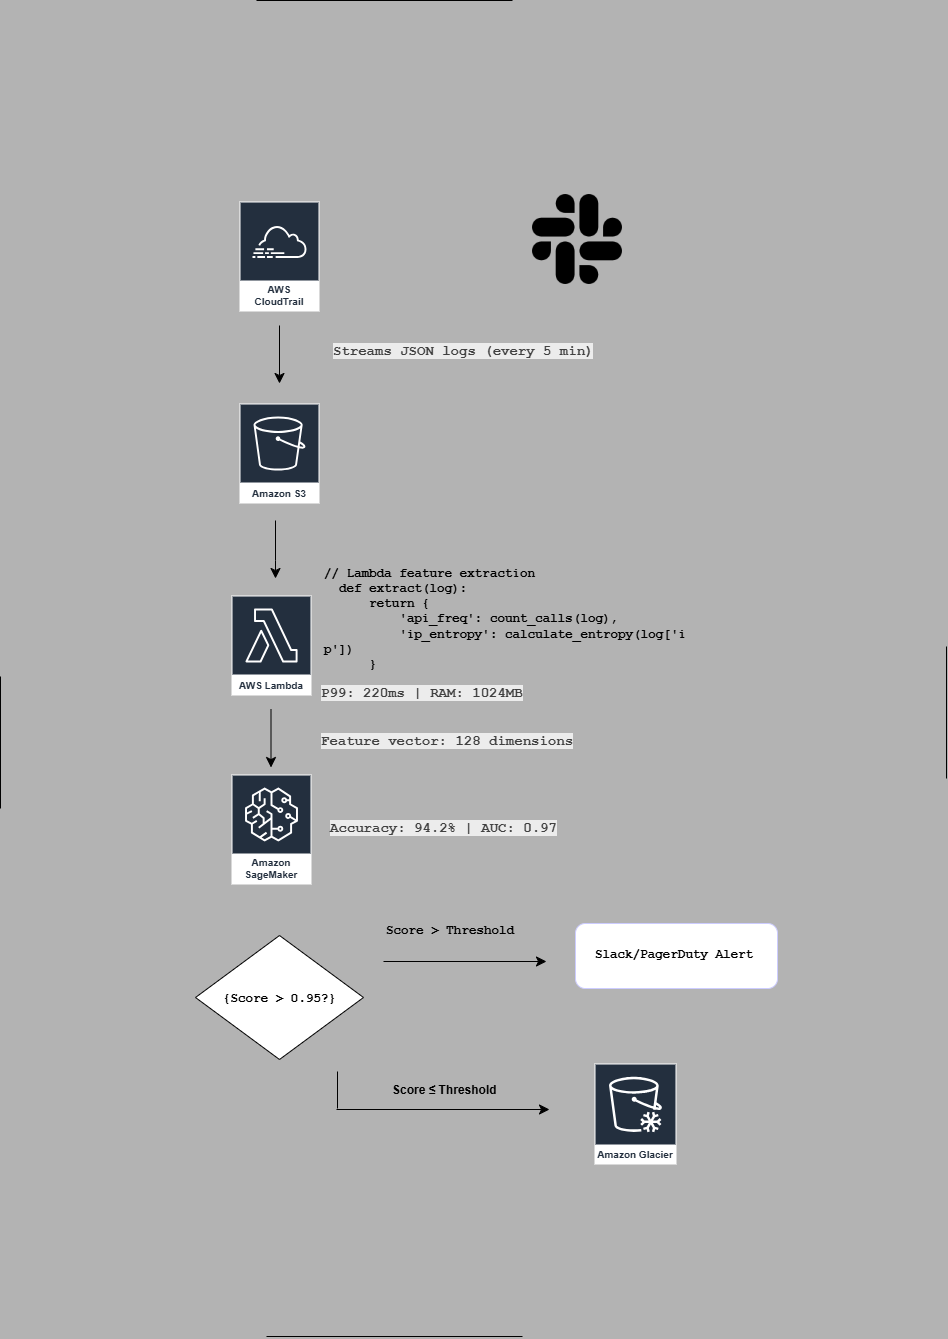

The diagram above was exported from draw.io. Its source (the exported page's mxGraphModel, read from the mxfile embedded in the PNG):
<mxGraphModel dx="1705" dy="1950" grid="0" gridSize="10" guides="1" tooltips="1" connect="1" arrows="1" fold="1" page="0" pageScale="1" pageWidth="850" pageHeight="1100" background="#B3B3B3" math="0" shadow="0">
  <root>
    <mxCell id="0" />
    <mxCell id="1" parent="0" />
    <mxCell id="lXCuhQUeHovJQDmNO7Hb-1" value="AWS&#10;CloudTrail" style="sketch=0;outlineConnect=0;fontColor=#232F3E;gradientColor=none;strokeColor=#ffffff;fillColor=#232F3E;dashed=0;verticalLabelPosition=middle;verticalAlign=bottom;align=center;html=1;whiteSpace=wrap;fontSize=10;fontStyle=1;spacing=3;shape=mxgraph.aws4.productIcon;prIcon=mxgraph.aws4.cloudtrail;" vertex="1" parent="1">
      <mxGeometry x="-143" y="-134" width="80" height="110" as="geometry" />
    </mxCell>
    <mxCell id="lXCuhQUeHovJQDmNO7Hb-2" value="AWS Lambda" style="sketch=0;outlineConnect=0;fontColor=#232F3E;gradientColor=none;strokeColor=#ffffff;fillColor=#232F3E;dashed=0;verticalLabelPosition=middle;verticalAlign=bottom;align=center;html=1;whiteSpace=wrap;fontSize=10;fontStyle=1;spacing=3;shape=mxgraph.aws4.productIcon;prIcon=mxgraph.aws4.lambda;" vertex="1" parent="1">
      <mxGeometry x="-151" y="260" width="80" height="100" as="geometry" />
    </mxCell>
    <mxCell id="lXCuhQUeHovJQDmNO7Hb-3" value="Amazon SageMaker" style="sketch=0;outlineConnect=0;fontColor=#232F3E;gradientColor=none;strokeColor=#ffffff;fillColor=#232F3E;dashed=0;verticalLabelPosition=middle;verticalAlign=bottom;align=center;html=1;whiteSpace=wrap;fontSize=10;fontStyle=1;spacing=3;shape=mxgraph.aws4.productIcon;prIcon=mxgraph.aws4.sagemaker;" vertex="1" parent="1">
      <mxGeometry x="-151" y="439" width="80" height="110" as="geometry" />
    </mxCell>
    <mxCell id="lXCuhQUeHovJQDmNO7Hb-4" value="" style="rounded=1;whiteSpace=wrap;html=1;strokeColor=#CCCCFF;fillColor=#FFFFFF;" vertex="1" parent="1">
      <mxGeometry x="193" y="588" width="202" height="65" as="geometry" />
    </mxCell>
    <mxCell id="lXCuhQUeHovJQDmNO7Hb-5" value="" style="shape=image;html=1;verticalAlign=top;verticalLabelPosition=bottom;labelBackgroundColor=#ffffff;imageAspect=0;aspect=fixed;image=https://cdn3.iconfinder.com/data/icons/social-media-black-white-2/512/BW_Slack_glyph_svg-128.png" vertex="1" parent="1">
      <mxGeometry x="150" y="-141" width="90" height="90" as="geometry" />
    </mxCell>
    <mxCell id="lXCuhQUeHovJQDmNO7Hb-6" value="Amazon Glacier" style="sketch=0;outlineConnect=0;fontColor=#232F3E;gradientColor=none;strokeColor=#ffffff;fillColor=#232F3E;dashed=0;verticalLabelPosition=middle;verticalAlign=bottom;align=center;html=1;whiteSpace=wrap;fontSize=10;fontStyle=1;spacing=3;shape=mxgraph.aws4.productIcon;prIcon=mxgraph.aws4.glacier;" vertex="1" parent="1">
      <mxGeometry x="212" y="728" width="82" height="101" as="geometry" />
    </mxCell>
    <mxCell id="lXCuhQUeHovJQDmNO7Hb-7" value="Amazon S3" style="sketch=0;outlineConnect=0;fontColor=#232F3E;gradientColor=none;strokeColor=#ffffff;fillColor=#232F3E;dashed=0;verticalLabelPosition=middle;verticalAlign=bottom;align=center;html=1;whiteSpace=wrap;fontSize=10;fontStyle=1;spacing=3;shape=mxgraph.aws4.productIcon;prIcon=mxgraph.aws4.s3;" vertex="1" parent="1">
      <mxGeometry x="-143" y="68" width="80" height="100" as="geometry" />
    </mxCell>
    <mxCell id="lXCuhQUeHovJQDmNO7Hb-8" value="&lt;pre style=&quot;font-family: Menlo, &amp;quot;Roboto Mono&amp;quot;, &amp;quot;Courier New&amp;quot;, Courier, monospace, Inter, sans-serif; overflow: auto; padding: 9.144px 13.716px; white-space: pre-wrap; word-break: break-all; font-size: 12.573px; font-style: normal; font-variant-ligatures: normal; font-variant-caps: normal; letter-spacing: normal; orphans: 2; text-align: start; text-indent: 0px; text-transform: none; widows: 2; word-spacing: 0px; -webkit-text-stroke-width: 0px; text-decoration-thickness: initial; text-decoration-style: initial; text-decoration-color: initial; margin: 0px !important;&quot;&gt;// Lambda feature extraction&#10;  def extract(log):&#10;      return {&#10;          'api_freq': count_calls(log),&#10;          'ip_entropy': calculate_entropy(log['ip'])&#10;      }&lt;/pre&gt;" style="text;whiteSpace=wrap;html=1;fontStyle=1;fontColor=#000000;" vertex="1" parent="1">
      <mxGeometry x="-74" y="216" width="397" height="29" as="geometry" />
    </mxCell>
    <mxCell id="lXCuhQUeHovJQDmNO7Hb-9" value="" style="rhombus;whiteSpace=wrap;html=1;" vertex="1" parent="1">
      <mxGeometry x="-187" y="600" width="168" height="124" as="geometry" />
    </mxCell>
    <mxCell id="lXCuhQUeHovJQDmNO7Hb-10" value="" style="endArrow=classic;html=1;rounded=0;fontSize=12;startSize=8;endSize=8;curved=1;" edge="1" parent="1">
      <mxGeometry width="50" height="50" relative="1" as="geometry">
        <mxPoint x="-103" y="-10" as="sourcePoint" />
        <mxPoint x="-103" y="48" as="targetPoint" />
      </mxGeometry>
    </mxCell>
    <mxCell id="lXCuhQUeHovJQDmNO7Hb-12" value="" style="endArrow=classic;html=1;rounded=0;fontSize=12;startSize=8;endSize=8;curved=1;" edge="1" parent="1">
      <mxGeometry width="50" height="50" relative="1" as="geometry">
        <mxPoint x="-107" y="185" as="sourcePoint" />
        <mxPoint x="-107" y="243" as="targetPoint" />
        <Array as="points">
          <mxPoint x="-107" y="225" />
        </Array>
      </mxGeometry>
    </mxCell>
    <mxCell id="lXCuhQUeHovJQDmNO7Hb-13" value="" style="endArrow=classic;html=1;rounded=0;fontSize=12;startSize=8;endSize=8;curved=1;" edge="1" parent="1">
      <mxGeometry width="50" height="50" relative="1" as="geometry">
        <mxPoint x="-111.5" y="374" as="sourcePoint" />
        <mxPoint x="-111.5" y="432" as="targetPoint" />
        <Array as="points" />
      </mxGeometry>
    </mxCell>
    <mxCell id="lXCuhQUeHovJQDmNO7Hb-14" value="&lt;pre style=&quot;font-family: Menlo, &amp;quot;Roboto Mono&amp;quot;, &amp;quot;Courier New&amp;quot;, Courier, monospace, Inter, sans-serif; overflow: auto; padding: 9.144px 13.716px; white-space: pre-wrap; word-break: break-all; font-size: 12.573px; font-style: normal; font-variant-ligatures: normal; font-variant-caps: normal; letter-spacing: normal; orphans: 2; text-align: start; text-indent: 0px; text-transform: none; widows: 2; word-spacing: 0px; -webkit-text-stroke-width: 0px; text-decoration-thickness: initial; text-decoration-style: initial; text-decoration-color: initial; margin: 0px !important;&quot;&gt;&lt;span class=&quot;token text string&quot; style=&quot;&quot;&gt;{Score &amp;gt; 0.95?}&lt;/span&gt;&lt;/pre&gt;" style="text;whiteSpace=wrap;html=1;fontColor=#000000;fontStyle=1" vertex="1" parent="1">
      <mxGeometry x="-175" y="641" width="150" height="37" as="geometry" />
    </mxCell>
    <mxCell id="lXCuhQUeHovJQDmNO7Hb-16" value="&lt;span style=&quot;color: rgb(64, 64, 64); font-family: Menlo, &amp;quot;Roboto Mono&amp;quot;, &amp;quot;Courier New&amp;quot;, Courier, monospace, Inter, sans-serif; font-size: 14.0018px; font-style: normal; font-variant-ligatures: normal; font-variant-caps: normal; letter-spacing: normal; orphans: 2; text-align: left; text-indent: 0px; text-transform: none; widows: 2; word-spacing: 0px; -webkit-text-stroke-width: 0px; white-space: normal; background-color: rgb(236, 236, 236); text-decoration-thickness: initial; text-decoration-style: initial; text-decoration-color: initial; float: none; display: inline !important;&quot;&gt;Streams JSON logs (every 5 min)&lt;/span&gt;" style="text;whiteSpace=wrap;html=1;fontStyle=1" vertex="1" parent="1">
      <mxGeometry x="-51.000024414062494" y="1" width="288" height="39" as="geometry" />
    </mxCell>
    <mxCell id="lXCuhQUeHovJQDmNO7Hb-17" value="&lt;span style=&quot;color: rgb(64, 64, 64); font-family: Menlo, &amp;quot;Roboto Mono&amp;quot;, &amp;quot;Courier New&amp;quot;, Courier, monospace, Inter, sans-serif; font-size: 14.0018px; font-style: normal; font-variant-ligatures: normal; font-variant-caps: normal; letter-spacing: normal; orphans: 2; text-align: left; text-indent: 0px; text-transform: none; widows: 2; word-spacing: 0px; -webkit-text-stroke-width: 0px; white-space: normal; background-color: rgb(236, 236, 236); text-decoration-thickness: initial; text-decoration-style: initial; text-decoration-color: initial; float: none; display: inline !important;&quot;&gt;Feature vector: 128 dimensions&lt;/span&gt;" style="text;whiteSpace=wrap;html=1;fontStyle=1" vertex="1" parent="1">
      <mxGeometry x="-63.000024414062494" y="391" width="280" height="39" as="geometry" />
    </mxCell>
    <mxCell id="lXCuhQUeHovJQDmNO7Hb-18" value="&lt;span style=&quot;color: rgb(64, 64, 64); font-family: Menlo, &amp;quot;Roboto Mono&amp;quot;, &amp;quot;Courier New&amp;quot;, Courier, monospace, Inter, sans-serif; font-size: 14.0018px; font-style: normal; font-variant-ligatures: normal; font-variant-caps: normal; letter-spacing: normal; orphans: 2; text-align: left; text-indent: 0px; text-transform: none; widows: 2; word-spacing: 0px; -webkit-text-stroke-width: 0px; white-space: normal; background-color: rgb(236, 236, 236); text-decoration-thickness: initial; text-decoration-style: initial; text-decoration-color: initial; float: none; display: inline !important;&quot;&gt;Accuracy: 94.2% | AUC: 0.97&lt;/span&gt;" style="text;whiteSpace=wrap;html=1;fontStyle=1" vertex="1" parent="1">
      <mxGeometry x="-54.0000244140625" y="477.99998779296874" width="255" height="39" as="geometry" />
    </mxCell>
    <mxCell id="lXCuhQUeHovJQDmNO7Hb-19" value="&lt;span style=&quot;color: rgb(64, 64, 64); font-family: Menlo, &amp;quot;Roboto Mono&amp;quot;, &amp;quot;Courier New&amp;quot;, Courier, monospace, Inter, sans-serif; font-size: 14.0018px; font-style: normal; font-variant-ligatures: normal; font-variant-caps: normal; letter-spacing: normal; orphans: 2; text-align: left; text-indent: 0px; text-transform: none; widows: 2; word-spacing: 0px; -webkit-text-stroke-width: 0px; white-space: normal; background-color: rgb(236, 236, 236); text-decoration-thickness: initial; text-decoration-style: initial; text-decoration-color: initial; float: none; display: inline !important;&quot;&gt;P99: 220ms | RAM: 1024MB&lt;/span&gt;" style="text;whiteSpace=wrap;html=1;fontStyle=1" vertex="1" parent="1">
      <mxGeometry x="-63.00002441406252" y="342.99998779296874" width="230" height="39" as="geometry" />
    </mxCell>
    <mxCell id="lXCuhQUeHovJQDmNO7Hb-20" value="&lt;pre style=&quot;font-family: Menlo, &amp;quot;Roboto Mono&amp;quot;, &amp;quot;Courier New&amp;quot;, Courier, monospace, Inter, sans-serif; overflow: auto; padding: 9.144px 13.716px; white-space: pre-wrap; word-break: break-all; font-size: 12.573px; font-style: normal; font-variant-ligatures: normal; font-variant-caps: normal; letter-spacing: normal; orphans: 2; text-align: start; text-indent: 0px; text-transform: none; widows: 2; word-spacing: 0px; -webkit-text-stroke-width: 0px; text-decoration-thickness: initial; text-decoration-style: initial; text-decoration-color: initial; margin: 0px !important;&quot;&gt;Slack/PagerDuty Alert&lt;/pre&gt;" style="text;whiteSpace=wrap;html=1;fontStyle=1;fontColor=#000000;" vertex="1" parent="1">
      <mxGeometry x="197" y="597" width="207" height="44" as="geometry" />
    </mxCell>
    <mxCell id="lXCuhQUeHovJQDmNO7Hb-26" value="" style="endArrow=none;html=1;rounded=0;fontSize=12;startSize=8;endSize=8;curved=1;" edge="1" parent="1">
      <mxGeometry width="50" height="50" relative="1" as="geometry">
        <mxPoint x="-45" y="773" as="sourcePoint" />
        <mxPoint x="-45" y="736" as="targetPoint" />
      </mxGeometry>
    </mxCell>
    <mxCell id="lXCuhQUeHovJQDmNO7Hb-27" value="&lt;pre style=&quot;font-family: Menlo, &amp;quot;Roboto Mono&amp;quot;, &amp;quot;Courier New&amp;quot;, Courier, monospace, Inter, sans-serif; overflow: auto; padding: 9.144px 13.716px; white-space: pre-wrap; word-break: break-all; font-size: 12.573px; font-style: normal; font-variant-ligatures: normal; font-variant-caps: normal; letter-spacing: normal; orphans: 2; text-align: start; text-indent: 0px; text-transform: none; widows: 2; word-spacing: 0px; -webkit-text-stroke-width: 0px; text-decoration-thickness: initial; text-decoration-style: initial; text-decoration-color: initial; margin: 0px !important;&quot;&gt;Score &amp;gt; Threshold&lt;/pre&gt;" style="text;whiteSpace=wrap;html=1;fontStyle=1;fontColor=#000000;" vertex="1" parent="1">
      <mxGeometry x="-12" y="573" width="191" height="38" as="geometry" />
    </mxCell>
    <mxCell id="lXCuhQUeHovJQDmNO7Hb-33" value="" style="endArrow=classic;html=1;rounded=0;fontSize=12;startSize=8;endSize=8;curved=1;" edge="1" parent="1">
      <mxGeometry width="50" height="50" relative="1" as="geometry">
        <mxPoint x="1" y="626" as="sourcePoint" />
        <mxPoint x="164" y="626" as="targetPoint" />
      </mxGeometry>
    </mxCell>
    <mxCell id="lXCuhQUeHovJQDmNO7Hb-35" value="" style="endArrow=classic;html=1;rounded=0;fontSize=12;startSize=8;endSize=8;curved=1;" edge="1" parent="1">
      <mxGeometry width="50" height="50" relative="1" as="geometry">
        <mxPoint x="-46" y="774" as="sourcePoint" />
        <mxPoint x="167" y="774" as="targetPoint" />
      </mxGeometry>
    </mxCell>
    <mxCell id="lXCuhQUeHovJQDmNO7Hb-34" value="Score ≤ Threshold" style="text;whiteSpace=wrap;html=1;fontStyle=1" vertex="1" parent="1">
      <mxGeometry x="8" y="741" width="126" height="19" as="geometry" />
    </mxCell>
    <mxCell id="lXCuhQUeHovJQDmNO7Hb-40" value="" style="endArrow=none;html=1;rounded=0;fontSize=12;startSize=8;endSize=8;curved=1;" edge="1" parent="1">
      <mxGeometry width="50" height="50" relative="1" as="geometry">
        <mxPoint x="-382" y="473" as="sourcePoint" />
        <mxPoint x="-382" y="341" as="targetPoint" />
      </mxGeometry>
    </mxCell>
    <mxCell id="lXCuhQUeHovJQDmNO7Hb-42" value="" style="endArrow=none;html=1;rounded=0;fontSize=12;startSize=8;endSize=8;curved=1;" edge="1" parent="1">
      <mxGeometry width="50" height="50" relative="1" as="geometry">
        <mxPoint x="-116" y="1001" as="sourcePoint" />
        <mxPoint x="140" y="1001" as="targetPoint" />
      </mxGeometry>
    </mxCell>
    <mxCell id="lXCuhQUeHovJQDmNO7Hb-43" value="" style="endArrow=none;html=1;rounded=0;fontSize=12;startSize=8;endSize=8;curved=1;" edge="1" parent="1">
      <mxGeometry width="50" height="50" relative="1" as="geometry">
        <mxPoint x="-126" y="-335" as="sourcePoint" />
        <mxPoint x="130" y="-335" as="targetPoint" />
      </mxGeometry>
    </mxCell>
    <mxCell id="lXCuhQUeHovJQDmNO7Hb-44" value="" style="endArrow=none;html=1;rounded=0;fontSize=12;startSize=8;endSize=8;curved=1;" edge="1" parent="1">
      <mxGeometry width="50" height="50" relative="1" as="geometry">
        <mxPoint x="564" y="443" as="sourcePoint" />
        <mxPoint x="564" y="311" as="targetPoint" />
      </mxGeometry>
    </mxCell>
  </root>
</mxGraphModel>